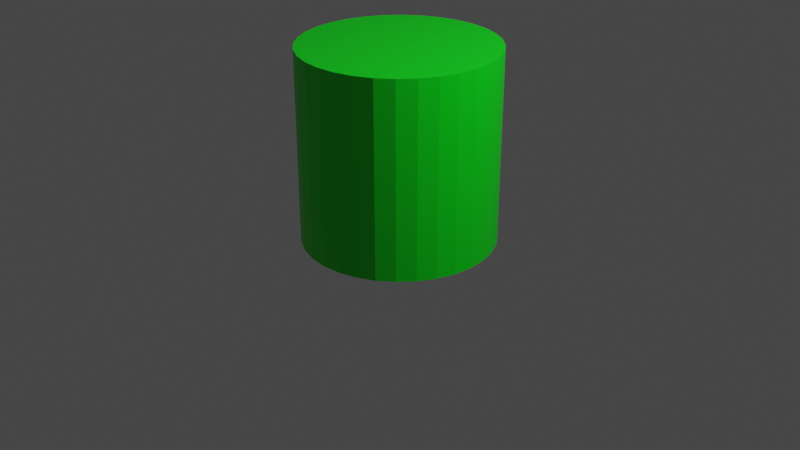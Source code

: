 # Source: Trall.blend  (saved by Blender 2.81.16; exported with 4.5.12 LTS)
import bpy
from mathutils import Matrix  # noqa: F401  (used for matrix-valued properties, if any)

bpy.ops.wm.read_factory_settings(use_empty=True)
scene = bpy.context.scene
scene.name = 'Scene'

# ---- collections
col_collection = bpy.data.collections.new('Collection'); scene.collection.children.link(col_collection)

# ---- materials (node trees are filled in below, after node groups)
mat_material = bpy.data.materials.new('Material')
mat_material.alpha_threshold = 0.0
mat_material.diffuse_color = (0.005475, 0.8, 0.0, 1.0)
mat_material.line_color = (0.0, 0.0, 0.0, 1.0)

# ---- material node trees
mat_material.use_nodes = True; mat_material.node_tree.nodes.clear()
_N = mat_material.node_tree.nodes; _L = mat_material.node_tree.links
n0 = _N.new('ShaderNodeOutputMaterial'); n0.name = 'Material Output'; n0.location = (300, 300)
n1 = _N.new('ShaderNodeBsdfPrincipled'); n1.name = 'Principled BSDF'; n1.location = (10, 300)
n1.distribution = 'GGX'
n1.subsurface_method = 'BURLEY'
n1.inputs[0].default_value = (0.0, 0.8, 0.00953, 1.0)
n1.inputs[2].default_value = 0.4
n1.inputs[3].default_value = 1.45
n1.inputs[27].default_value = (0.0, 0.0, 0.0, 1.0)
n1.inputs[28].default_value = 1.0
_L.new(n1.outputs[0], n0.inputs[0])
n0.is_active_output = True

# ---- world
world_world = bpy.data.worlds.new('World'); scene.world = world_world
world_world.use_nodes = True; world_world.node_tree.nodes.clear()
_N = world_world.node_tree.nodes; _L = world_world.node_tree.links
n0 = _N.new('ShaderNodeOutputWorld'); n0.name = 'World Output'; n0.location = (300, 300)
n1 = _N.new('ShaderNodeBackground'); n1.name = 'Background'; n1.location = (10, 300)
n1.inputs[0].default_value = (0.05088, 0.05088, 0.05088, 1.0)
_L.new(n1.outputs[0], n0.inputs[0])
n0.is_active_output = True
world_world.color = (0.05088, 0.05088, 0.05088)
world_world.use_sun_shadow = False
world_world.sun_shadow_jitter_overblur = 0.0

# ---- cameras
cam_camera = bpy.data.cameras.new('Camera')
cam_camera.clip_end = 100.0
cam_camera.ortho_scale = 7.314

# ---- lights
light_light = bpy.data.lights.new('Light', 'POINT')
light_light.transmission_factor = 0.0
light_light.energy = 1000.0
light_light.shadow_soft_size = 0.1
light_light.shadow_maximum_resolution = 0.006
light_light.use_absolute_resolution = True

# ---- meshes
me_cylinder = bpy.data.meshes.new('Cylinder')
me_cylinder.from_pydata([(0.0, 1.0, -1.0), (0.0, 1.0, 1.0), (0.1951, 0.9808, -1.0), (0.1951, 0.9808, 1.0), (0.3827, 0.9239, -1.0), (0.3827, 0.9239, 1.0), (0.5556, 0.8315, -1.0), (0.5556, 0.8315, 1.0), (0.7071, 0.7071, -1.0), (0.7071, 0.7071, 1.0), (0.8315, 0.5556, -1.0), (0.8315, 0.5556, 1.0), (0.9239, 0.3827, -1.0), (0.9239, 0.3827, 1.0), (0.9808, 0.1951, -1.0), (0.9808, 0.1951, 1.0), (1.0, 7.55e-08, -1.0), (1.0, 7.55e-08, 1.0), (0.9808, -0.1951, -1.0), (0.9808, -0.1951, 1.0), (0.9239, -0.3827, -1.0), (0.9239, -0.3827, 1.0), (0.8315, -0.5556, -1.0), (0.8315, -0.5556, 1.0), (0.7071, -0.7071, -1.0), (0.7071, -0.7071, 1.0), (0.5556, -0.8315, -1.0), (0.5556, -0.8315, 1.0), (0.3827, -0.9239, -1.0), (0.3827, -0.9239, 1.0), (0.1951, -0.9808, -1.0), (0.1951, -0.9808, 1.0), (-3.258e-07, -1.0, -1.0), (-3.258e-07, -1.0, 1.0), (-0.1951, -0.9808, -1.0), (-0.1951, -0.9808, 1.0), (-0.3827, -0.9239, -1.0), (-0.3827, -0.9239, 1.0), (-0.5556, -0.8315, -1.0), (-0.5556, -0.8315, 1.0), (-0.7071, -0.7071, -1.0), (-0.7071, -0.7071, 1.0), (-0.8315, -0.5556, -1.0), (-0.8315, -0.5556, 1.0), (-0.9239, -0.3827, -1.0), (-0.9239, -0.3827, 1.0), (-0.9808, -0.1951, -1.0), (-0.9808, -0.1951, 1.0), (-1.0, 9.656e-07, -1.0), (-1.0, 9.656e-07, 1.0), (-0.9808, 0.1951, -1.0), (-0.9808, 0.1951, 1.0), (-0.9239, 0.3827, -1.0), (-0.9239, 0.3827, 1.0), (-0.8315, 0.5556, -1.0), (-0.8315, 0.5556, 1.0), (-0.7071, 0.7071, -1.0), (-0.7071, 0.7071, 1.0), (-0.5556, 0.8315, -1.0), (-0.5556, 0.8315, 1.0), (-0.3827, 0.9239, -1.0), (-0.3827, 0.9239, 1.0), (-0.1951, 0.9808, -1.0), (-0.1951, 0.9808, 1.0)], [], [(0, 1, 3, 2), (2, 3, 5, 4), (4, 5, 7, 6), (6, 7, 9, 8), (8, 9, 11, 10), (10, 11, 13, 12), (12, 13, 15, 14), (14, 15, 17, 16), (16, 17, 19, 18), (18, 19, 21, 20), (20, 21, 23, 22), (22, 23, 25, 24), (24, 25, 27, 26), (26, 27, 29, 28), (28, 29, 31, 30), (30, 31, 33, 32), (32, 33, 35, 34), (34, 35, 37, 36), (36, 37, 39, 38), (38, 39, 41, 40), (40, 41, 43, 42), (42, 43, 45, 44), (44, 45, 47, 46), (46, 47, 49, 48), (48, 49, 51, 50), (50, 51, 53, 52), (52, 53, 55, 54), (54, 55, 57, 56), (56, 57, 59, 58), (58, 59, 61, 60), (3, 1, 63, 61, 59, 57, 55, 53, 51, 49, 47, 45, 43, 41, 39, 37, 35, 33, 31, 29, 27, 25, 23, 21, 19, 17, 15, 13, 11, 9, 7, 5), (60, 61, 63, 62), (62, 63, 1, 0), (0, 2, 4, 6, 8, 10, 12, 14, 16, 18, 20, 22, 24, 26, 28, 30, 32, 34, 36, 38, 40, 42, 44, 46, 48, 50, 52, 54, 56, 58, 60, 62)])
_uv = me_cylinder.uv_layers.new(name='UVMap')
_uv.uv.foreach_set('vector', [1.0, 0.5, 1.0, 1.0, 0.9688, 1.0, 0.9688, 0.5, 0.9688, 0.5, 0.9688, 1.0, 0.9375, 1.0, 0.9375, 0.5, 0.9375, 0.5, 0.9375, 1.0, 0.9062, 1.0, 0.9062, 0.5, 0.9062, 0.5, 0.9062, 1.0, 0.875, 1.0, 0.875, 0.5, 0.875, 0.5, 0.875, 1.0, 0.8438, 1.0, 0.8438, 0.5, 0.8438, 0.5, 0.8438, 1.0, 0.8125, 1.0, 0.8125, 0.5, 0.8125, 0.5, 0.8125, 1.0, 0.7812, 1.0, 0.7812, 0.5, 0.7812, 0.5, 0.7812, 1.0, 0.75, 1.0, 0.75, 0.5, 0.75, 0.5, 0.75, 1.0, 0.7188, 1.0, 0.7188, 0.5, 0.7188, 0.5, 0.7188, 1.0, 0.6875, 1.0, 0.6875, 0.5, 0.6875, 0.5, 0.6875, 1.0, 0.6562, 1.0, 0.6562, 0.5, 0.6562, 0.5, 0.6562, 1.0, 0.625, 1.0, 0.625, 0.5, 0.625, 0.5, 0.625, 1.0, 0.5938, 1.0, 0.5938, 0.5, 0.5938, 0.5, 0.5938, 1.0, 0.5625, 1.0, 0.5625, 0.5, 0.5625, 0.5, 0.5625, 1.0, 0.5312, 1.0, 0.5312, 0.5, 0.5312, 0.5, 0.5312, 1.0, 0.5, 1.0, 0.5, 0.5, 0.5, 0.5, 0.5, 1.0, 0.4688, 1.0, 0.4688, 0.5, 0.4688, 0.5, 0.4688, 1.0, 0.4375, 1.0, 0.4375, 0.5, 0.4375, 0.5, 0.4375, 1.0, 0.4062, 1.0, 0.4062, 0.5, 0.4062, 0.5, 0.4062, 1.0, 0.375, 1.0, 0.375, 0.5, 0.375, 0.5, 0.375, 1.0, 0.3438, 1.0, 0.3438, 0.5, 0.3438, 0.5, 0.3438, 1.0, 0.3125, 1.0, 0.3125, 0.5, 0.3125, 0.5, 0.3125, 1.0, 0.2812, 1.0, 0.2812, 0.5, 0.2812, 0.5, 0.2812, 1.0, 0.25, 1.0, 0.25, 0.5, 0.25, 0.5, 0.25, 1.0, 0.2188, 1.0, 0.2188, 0.5, 0.2188, 0.5, 0.2188, 1.0, 0.1875, 1.0, 0.1875, 0.5, 0.1875, 0.5, 0.1875, 1.0, 0.1562, 1.0, 0.1562, 0.5, 0.1562, 0.5, 0.1562, 1.0, 0.125, 1.0, 0.125, 0.5, 0.125, 0.5, 0.125, 1.0, 0.09375, 1.0, 0.09375, 0.5, 0.09375, 0.5, 0.09375, 1.0, 0.0625, 1.0, 0.0625, 0.5, 0.2968, 0.4854, 0.25, 0.49, 0.2032, 0.4854, 0.1582, 0.4717, 0.1167, 0.4496, 0.08029, 0.4197, 0.05045, 0.3833, 0.02827, 0.3418, 0.01461, 0.2968, 0.01, 0.25, 0.01461, 0.2032, 0.02827, 0.1582, 0.05045, 0.1167, 0.08029, 0.08029, 0.1167, 0.05045, 0.1582, 0.02827, 0.2032, 0.01461, 0.25, 0.01, 0.2968, 0.01461, 0.3418, 0.02827, 0.3833, 0.05045, 0.4197, 0.08029, 0.4496, 0.1167, 0.4717, 0.1582, 0.4854, 0.2032, 0.49, 0.25, 0.4854, 0.2968, 0.4717, 0.3418, 0.4496, 0.3833, 0.4197, 0.4197, 0.3833, 0.4496, 0.3418, 0.4717, 0.0625, 0.5, 0.0625, 1.0, 0.03125, 1.0, 0.03125, 0.5, 0.03125, 0.5, 0.03125, 1.0, 0.0, 1.0, 0.0, 0.5, 0.75, 0.49, 0.7968, 0.4854, 0.8418, 0.4717, 0.8833, 0.4496, 0.9197, 0.4197, 0.9496, 0.3833, 0.9717, 0.3418, 0.9854, 0.2968, 0.99, 0.25, 0.9854, 0.2032, 0.9717, 0.1582, 0.9496, 0.1167, 0.9197, 0.08029, 0.8833, 0.05045, 0.8418, 0.02827, 0.7968, 0.01461, 0.75, 0.01, 0.7032, 0.01461, 0.6582, 0.02827, 0.6167, 0.05045, 0.5803, 0.08029, 0.5504, 0.1167, 0.5283, 0.1582, 0.5146, 0.2032, 0.51, 0.25, 0.5146, 0.2968, 0.5283, 0.3418, 0.5504, 0.3833, 0.5803, 0.4197, 0.6167, 0.4496, 0.6582, 0.4717, 0.7032, 0.4854])
me_cylinder.materials.append(mat_material)
me_cylinder.use_remesh_fix_poles = True
me_cylinder.use_remesh_preserve_attributes = False
me_cylinder.use_mirror_vertex_groups = False
me_cylinder.update()

# ---- objects
ob_light = bpy.data.objects.new('Light', light_light)
ob_camera = bpy.data.objects.new('Camera', cam_camera)
ob_cylinder = bpy.data.objects.new('Cylinder', me_cylinder)

# ---- transforms, parenting, visibility, modifiers, constraints
ob_light.location = (4.076, 1.005, 5.904)
ob_light.rotation_euler = (0.6503, 0.05522, 1.866)
ob_light.lock_rotations_4d = False
ob_light.empty_display_type = 'ARROWS'
ob_light.color = (0.0, 0.0, 0.0, 0.0)
ob_light.lineart.crease_threshold = 0.0
ob_camera.location = (7.359, -6.926, 4.958)
ob_camera.rotation_euler = (1.109, 0.0, 0.8149)
ob_camera.lock_rotations_4d = False
ob_camera.empty_display_type = 'ARROWS'
ob_camera.color = (0.0, 0.0, 0.0, 0.0)
ob_camera.display_type = 'WIRE'
ob_camera.lineart.crease_threshold = 0.0
ob_cylinder.location = (0.0, 0.0, 0.8268)
ob_cylinder.lineart.crease_threshold = 0.0

# ---- collection membership
col_collection.objects.link(ob_light)
col_collection.objects.link(ob_camera)
col_collection.objects.link(ob_cylinder)

# ---- scene / render settings (as saved in the file)
scene.camera = ob_camera
scene.frame_start = 1; scene.frame_end = 3700; scene.frame_set(1)
scene.render.engine = 'BLENDER_WORKBENCH'
scene.render.fps = 60
scene.cycles.use_denoising = False
scene.cycles.samples = 128
scene.cycles.sampling_pattern = 'TABULATED_SOBOL'
scene.cycles.use_adaptive_sampling = False
scene.cycles.use_light_tree = False
scene.view_settings.view_transform = 'Filmic'
bpy.context.view_layer.update()
